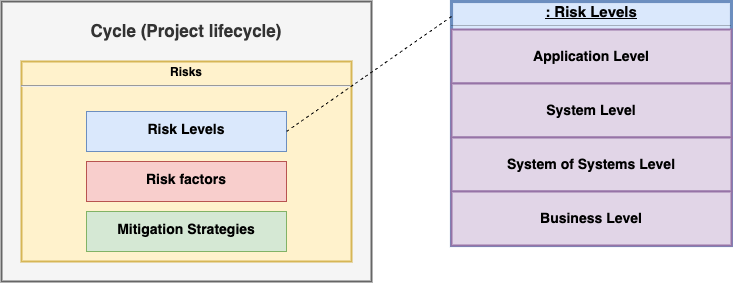

The diagram above was exported from draw.io. Its source (the exported page's mxGraphModel, read from the mxfile embedded in the PNG):
<mxGraphModel dx="1734" dy="1074" grid="1" gridSize="10" guides="1" tooltips="1" connect="1" arrows="1" fold="1" page="1" pageScale="1" pageWidth="827" pageHeight="1169" math="0" shadow="0">
  <root>
    <mxCell id="0" />
    <mxCell id="1" parent="0" />
    <mxCell id="BdmHThUcm7gGQaJj30yO-18" value="" style="fontStyle=1;align=center;verticalAlign=middle;childLayout=stackLayout;horizontal=1;horizontalStack=0;resizeParent=1;resizeParentMax=0;resizeLast=0;marginBottom=0;fillColor=#dae8fc;strokeColor=#6c8ebf;strokeWidth=3.1496;" vertex="1" parent="1">
      <mxGeometry x="470" y="210" width="280" height="244" as="geometry" />
    </mxCell>
    <mxCell id="BdmHThUcm7gGQaJj30yO-19" value="&lt;font style=&quot;font-size: 15px;&quot;&gt;&lt;b&gt;: Risk Levels&lt;/b&gt;&lt;/font&gt;" style="html=1;align=center;spacing=0;spacingLeft=10;spacingRight=10;verticalAlign=middle;strokeColor=none;fillColor=none;whiteSpace=wrap;fontStyle=4;" vertex="1" parent="BdmHThUcm7gGQaJj30yO-18">
      <mxGeometry width="280" height="20" as="geometry" />
    </mxCell>
    <mxCell id="BdmHThUcm7gGQaJj30yO-20" value="" style="line;strokeWidth=0.25;fillColor=none;align=left;verticalAlign=middle;spacingTop=-1;spacingLeft=3;spacingRight=3;rotatable=0;labelPosition=right;points=[];portConstraint=eastwest;" vertex="1" parent="BdmHThUcm7gGQaJj30yO-18">
      <mxGeometry y="20" width="280" height="8" as="geometry" />
    </mxCell>
    <mxCell id="6" value="Application Level" style="whiteSpace=wrap;strokeWidth=2;fillColor=#e1d5e7;strokeColor=#9673a6;fontSize=14;fontStyle=1" parent="BdmHThUcm7gGQaJj30yO-18" vertex="1">
      <mxGeometry y="28" width="280" height="54" as="geometry" />
    </mxCell>
    <mxCell id="IRqeYlm_oTyPV06rSn-D-18" value="System Level" style="whiteSpace=wrap;strokeWidth=2;fillColor=#e1d5e7;strokeColor=#9673a6;fontSize=14;fontStyle=1" vertex="1" parent="BdmHThUcm7gGQaJj30yO-18">
      <mxGeometry y="82" width="280" height="54" as="geometry" />
    </mxCell>
    <mxCell id="IRqeYlm_oTyPV06rSn-D-19" value="System of Systems Level" style="whiteSpace=wrap;strokeWidth=2;fillColor=#e1d5e7;strokeColor=#9673a6;fontSize=14;fontStyle=1" vertex="1" parent="BdmHThUcm7gGQaJj30yO-18">
      <mxGeometry y="136" width="280" height="54" as="geometry" />
    </mxCell>
    <mxCell id="IRqeYlm_oTyPV06rSn-D-20" value="Business Level" style="whiteSpace=wrap;strokeWidth=2;fillColor=#e1d5e7;strokeColor=#9673a6;fontStyle=1;fontSize=14;" vertex="1" parent="BdmHThUcm7gGQaJj30yO-18">
      <mxGeometry y="190" width="280" height="54" as="geometry" />
    </mxCell>
    <mxCell id="IRqeYlm_oTyPV06rSn-D-21" value="&lt;div&gt;&lt;b&gt;&lt;font style=&quot;font-size: 17px;&quot;&gt;&lt;br&gt;&lt;/font&gt;&lt;/b&gt;&lt;/div&gt;&lt;b&gt;&lt;font style=&quot;font-size: 17px;&quot;&gt;Cycle (Project lifecycle)&lt;/font&gt;&lt;/b&gt;" style="shape=rect;html=1;overflow=fill;strokeWidth=2;whiteSpace=wrap;align=center;verticalAlign=top;recursiveResize=0;fillColor=#f5f5f5;fontColor=#333333;strokeColor=#666666;" vertex="1" parent="1">
      <mxGeometry x="20" y="210" width="370" height="280" as="geometry" />
    </mxCell>
    <mxCell id="IRqeYlm_oTyPV06rSn-D-22" value="&lt;p style=&quot;margin:0px;margin-top:4px;text-align:center;&quot;&gt;&lt;b&gt;Risks&lt;/b&gt;&lt;/p&gt;&lt;hr&gt;&lt;p&gt;&lt;/p&gt;&lt;p style=&quot;font-size:10px;margin:0px;text-align:center;&quot;&gt;&lt;br&gt;&lt;/p&gt;" style="strokeColor=#d6b656;fillColor=#fff2cc;shape=rect;html=1;overflow=fill;strokeWidth=2;whiteSpace=wrap;align=center;" vertex="1" parent="IRqeYlm_oTyPV06rSn-D-21">
      <mxGeometry x="20" y="60" width="330" height="200" as="geometry" />
    </mxCell>
    <mxCell id="IRqeYlm_oTyPV06rSn-D-24" value="&lt;p style=&quot;margin:0px;margin-top:10px;text-align:center;&quot;&gt;&lt;b&gt;&lt;font style=&quot;font-size: 14px;&quot;&gt;Risk factors&lt;/font&gt;&lt;/b&gt;&lt;/p&gt;" style="shape=rect;html=1;overflow=fill;whiteSpace=wrap;fillColor=#f8cecc;strokeColor=#b85450;" vertex="1" parent="IRqeYlm_oTyPV06rSn-D-21">
      <mxGeometry x="85" y="160" width="200" height="40" as="geometry" />
    </mxCell>
    <mxCell id="IRqeYlm_oTyPV06rSn-D-25" value="&lt;p style=&quot;margin:0px;margin-top:10px;text-align:center;&quot;&gt;&lt;b&gt;&lt;font style=&quot;font-size: 14px;&quot;&gt;Mitigation Strategies&lt;/font&gt;&lt;/b&gt;&lt;/p&gt;" style="shape=rect;html=1;overflow=fill;whiteSpace=wrap;fillColor=#d5e8d4;strokeColor=#82b366;" vertex="1" parent="IRqeYlm_oTyPV06rSn-D-21">
      <mxGeometry x="85" y="210" width="200" height="40" as="geometry" />
    </mxCell>
    <mxCell id="IRqeYlm_oTyPV06rSn-D-26" value="&lt;p style=&quot;margin:0px;margin-top:10px;text-align:center;&quot;&gt;&lt;b&gt;&lt;font style=&quot;font-size: 14px;&quot;&gt;Risk Levels&lt;/font&gt;&lt;/b&gt;&lt;/p&gt;" style="shape=rect;html=1;overflow=fill;whiteSpace=wrap;fillColor=#dae8fc;strokeColor=#6c8ebf;" vertex="1" parent="IRqeYlm_oTyPV06rSn-D-21">
      <mxGeometry x="85" y="110" width="200" height="40" as="geometry" />
    </mxCell>
    <mxCell id="IRqeYlm_oTyPV06rSn-D-27" value="" style="rounded=0;endArrow=none;dashed=1;html=1;entryX=1;entryY=0.5;entryDx=0;entryDy=0;exitX=0;exitY=0.75;exitDx=0;exitDy=0;" edge="1" parent="1" source="BdmHThUcm7gGQaJj30yO-19" target="IRqeYlm_oTyPV06rSn-D-26">
      <mxGeometry relative="1" as="geometry">
        <mxPoint x="240" y="100" as="targetPoint" />
        <mxPoint x="300" y="94" as="sourcePoint" />
      </mxGeometry>
    </mxCell>
  </root>
</mxGraphModel>